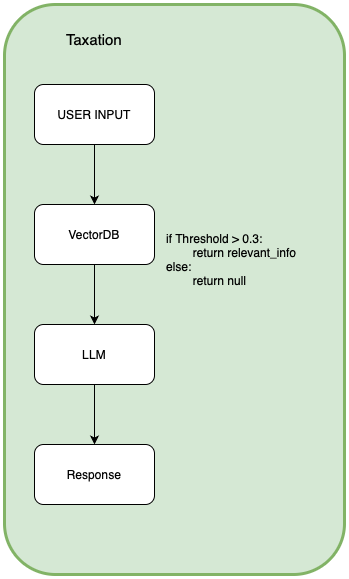

The diagram above was exported from draw.io. Its source (the exported page's mxGraphModel, read from the mxfile embedded in the PNG):
<mxGraphModel dx="1434" dy="802" grid="1" gridSize="10" guides="1" tooltips="1" connect="1" arrows="1" fold="1" page="1" pageScale="1" pageWidth="827" pageHeight="1169" math="0" shadow="0">
  <root>
    <mxCell id="0" />
    <mxCell id="1" parent="0" />
    <mxCell id="8bdaYDoei88WlzRehH5I-2" value="" style="rounded=1;whiteSpace=wrap;html=1;fillColor=#d5e8d4;strokeColor=#82b366;strokeWidth=3;" parent="1" vertex="1">
      <mxGeometry x="40" y="30" width="340" height="570" as="geometry" />
    </mxCell>
    <mxCell id="_kkypgFoZfeq2AmUPKwR-1" style="edgeStyle=orthogonalEdgeStyle;rounded=0;orthogonalLoop=1;jettySize=auto;html=1;" edge="1" parent="1" source="8bdaYDoei88WlzRehH5I-4" target="8bdaYDoei88WlzRehH5I-6">
      <mxGeometry relative="1" as="geometry" />
    </mxCell>
    <mxCell id="8bdaYDoei88WlzRehH5I-4" value="USER INPUT" style="rounded=1;whiteSpace=wrap;html=1;" parent="1" vertex="1">
      <mxGeometry x="70" y="110" width="120" height="60" as="geometry" />
    </mxCell>
    <mxCell id="_kkypgFoZfeq2AmUPKwR-2" style="edgeStyle=orthogonalEdgeStyle;rounded=0;orthogonalLoop=1;jettySize=auto;html=1;" edge="1" parent="1" source="8bdaYDoei88WlzRehH5I-6" target="8bdaYDoei88WlzRehH5I-8">
      <mxGeometry relative="1" as="geometry" />
    </mxCell>
    <mxCell id="8bdaYDoei88WlzRehH5I-6" value="VectorDB" style="rounded=1;whiteSpace=wrap;html=1;" parent="1" vertex="1">
      <mxGeometry x="70" y="230" width="120" height="60" as="geometry" />
    </mxCell>
    <mxCell id="_kkypgFoZfeq2AmUPKwR-3" style="edgeStyle=orthogonalEdgeStyle;rounded=0;orthogonalLoop=1;jettySize=auto;html=1;" edge="1" parent="1" source="8bdaYDoei88WlzRehH5I-8" target="8bdaYDoei88WlzRehH5I-10">
      <mxGeometry relative="1" as="geometry" />
    </mxCell>
    <mxCell id="8bdaYDoei88WlzRehH5I-8" value="LLM" style="rounded=1;whiteSpace=wrap;html=1;" parent="1" vertex="1">
      <mxGeometry x="70" y="350" width="120" height="60" as="geometry" />
    </mxCell>
    <mxCell id="8bdaYDoei88WlzRehH5I-9" value="if Threshold &amp;gt; 0.3:&lt;div&gt;&lt;span style=&quot;white-space: pre;&quot;&gt;&#09;return &lt;/span&gt;relevant_info&lt;/div&gt;&lt;div style=&quot;&quot;&gt;else:&amp;nbsp;&lt;/div&gt;&lt;div style=&quot;&quot;&gt;&lt;span style=&quot;white-space: pre;&quot;&gt;&#09;&lt;/span&gt;return null&lt;/div&gt;" style="text;html=1;align=left;verticalAlign=middle;whiteSpace=wrap;rounded=0;" parent="1" vertex="1">
      <mxGeometry x="200" y="260" width="120" height="50" as="geometry" />
    </mxCell>
    <mxCell id="8bdaYDoei88WlzRehH5I-10" value="Response" style="rounded=1;whiteSpace=wrap;html=1;" parent="1" vertex="1">
      <mxGeometry x="70" y="470" width="120" height="60" as="geometry" />
    </mxCell>
    <mxCell id="8bdaYDoei88WlzRehH5I-11" value="Taxation" style="text;html=1;align=left;verticalAlign=middle;whiteSpace=wrap;rounded=0;fontSize=15;" parent="1" vertex="1">
      <mxGeometry x="100" y="50" width="150" height="30" as="geometry" />
    </mxCell>
  </root>
</mxGraphModel>